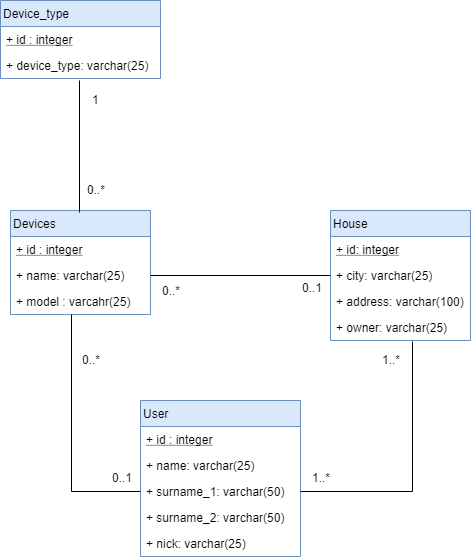

The diagram above was exported from draw.io. Its source (the exported page's mxGraphModel, read from the mxfile embedded in the PNG):
<mxGraphModel dx="854" dy="384" grid="1" gridSize="10" guides="1" tooltips="1" connect="1" arrows="1" fold="1" page="1" pageScale="1" pageWidth="1100" pageHeight="850" background="#ffffff" math="0" shadow="0">
  <root>
    <mxCell id="0" />
    <mxCell id="1" parent="0" />
    <mxCell id="TPIqdbfWrQtuD3qRlvWt-3" value="Devices" style="swimlane;fontStyle=0;childLayout=stackLayout;horizontal=1;startSize=26;fillColor=#dae8fc;horizontalStack=0;resizeParent=1;resizeParentMax=0;resizeLast=0;collapsible=1;marginBottom=0;rounded=0;align=left;strokeColor=#6c8ebf;" vertex="1" parent="1">
      <mxGeometry x="140" y="470" width="140" height="104" as="geometry" />
    </mxCell>
    <mxCell id="TPIqdbfWrQtuD3qRlvWt-4" value="+ id : integer&#10;" style="text;strokeColor=none;fillColor=none;align=left;verticalAlign=top;spacingLeft=4;spacingRight=4;overflow=hidden;rotatable=0;points=[[0,0.5],[1,0.5]];portConstraint=eastwest;fontStyle=4" vertex="1" parent="TPIqdbfWrQtuD3qRlvWt-3">
      <mxGeometry y="26" width="140" height="26" as="geometry" />
    </mxCell>
    <mxCell id="TPIqdbfWrQtuD3qRlvWt-7" value="+ name: varchar(25)" style="text;strokeColor=none;fillColor=none;align=left;verticalAlign=top;spacingLeft=4;spacingRight=4;overflow=hidden;rotatable=0;points=[[0,0.5],[1,0.5]];portConstraint=eastwest;" vertex="1" parent="TPIqdbfWrQtuD3qRlvWt-3">
      <mxGeometry y="52" width="140" height="26" as="geometry" />
    </mxCell>
    <mxCell id="TPIqdbfWrQtuD3qRlvWt-6" value="+ model : varcahr(25)" style="text;strokeColor=none;fillColor=none;align=left;verticalAlign=top;spacingLeft=4;spacingRight=4;overflow=hidden;rotatable=0;points=[[0,0.5],[1,0.5]];portConstraint=eastwest;" vertex="1" parent="TPIqdbfWrQtuD3qRlvWt-3">
      <mxGeometry y="78" width="140" height="26" as="geometry" />
    </mxCell>
    <mxCell id="TPIqdbfWrQtuD3qRlvWt-9" value="House" style="swimlane;fontStyle=0;childLayout=stackLayout;horizontal=1;startSize=26;fillColor=#dae8fc;horizontalStack=0;resizeParent=1;resizeParentMax=0;resizeLast=0;collapsible=1;marginBottom=0;rounded=0;align=left;strokeColor=#6c8ebf;" vertex="1" parent="1">
      <mxGeometry x="460" y="470" width="140" height="130" as="geometry" />
    </mxCell>
    <mxCell id="TPIqdbfWrQtuD3qRlvWt-10" value="+ id: integer" style="text;strokeColor=none;fillColor=none;align=left;verticalAlign=top;spacingLeft=4;spacingRight=4;overflow=hidden;rotatable=0;points=[[0,0.5],[1,0.5]];portConstraint=eastwest;fontStyle=4" vertex="1" parent="TPIqdbfWrQtuD3qRlvWt-9">
      <mxGeometry y="26" width="140" height="26" as="geometry" />
    </mxCell>
    <mxCell id="TPIqdbfWrQtuD3qRlvWt-11" value="+ city: varchar(25)" style="text;strokeColor=none;fillColor=none;align=left;verticalAlign=top;spacingLeft=4;spacingRight=4;overflow=hidden;rotatable=0;points=[[0,0.5],[1,0.5]];portConstraint=eastwest;" vertex="1" parent="TPIqdbfWrQtuD3qRlvWt-9">
      <mxGeometry y="52" width="140" height="26" as="geometry" />
    </mxCell>
    <mxCell id="TPIqdbfWrQtuD3qRlvWt-12" value="+ address: varchar(100)&#10;" style="text;strokeColor=none;fillColor=none;align=left;verticalAlign=top;spacingLeft=4;spacingRight=4;overflow=hidden;rotatable=0;points=[[0,0.5],[1,0.5]];portConstraint=eastwest;" vertex="1" parent="TPIqdbfWrQtuD3qRlvWt-9">
      <mxGeometry y="78" width="140" height="26" as="geometry" />
    </mxCell>
    <mxCell id="TPIqdbfWrQtuD3qRlvWt-13" value="+ owner: varchar(25)" style="text;strokeColor=none;fillColor=none;align=left;verticalAlign=top;spacingLeft=4;spacingRight=4;overflow=hidden;rotatable=0;points=[[0,0.5],[1,0.5]];portConstraint=eastwest;" vertex="1" parent="TPIqdbfWrQtuD3qRlvWt-9">
      <mxGeometry y="104" width="140" height="26" as="geometry" />
    </mxCell>
    <mxCell id="TPIqdbfWrQtuD3qRlvWt-15" value="User" style="swimlane;fontStyle=0;childLayout=stackLayout;horizontal=1;startSize=26;fillColor=#dae8fc;horizontalStack=0;resizeParent=1;resizeParentMax=0;resizeLast=0;collapsible=1;marginBottom=0;rounded=0;align=left;strokeColor=#6c8ebf;" vertex="1" parent="1">
      <mxGeometry x="270" y="660" width="160" height="156" as="geometry" />
    </mxCell>
    <mxCell id="TPIqdbfWrQtuD3qRlvWt-16" value="+ id : integer&#10;" style="text;strokeColor=none;fillColor=none;align=left;verticalAlign=top;spacingLeft=4;spacingRight=4;overflow=hidden;rotatable=0;points=[[0,0.5],[1,0.5]];portConstraint=eastwest;fontStyle=4" vertex="1" parent="TPIqdbfWrQtuD3qRlvWt-15">
      <mxGeometry y="26" width="160" height="26" as="geometry" />
    </mxCell>
    <mxCell id="TPIqdbfWrQtuD3qRlvWt-17" value="+ name: varchar(25)" style="text;strokeColor=none;fillColor=none;align=left;verticalAlign=top;spacingLeft=4;spacingRight=4;overflow=hidden;rotatable=0;points=[[0,0.5],[1,0.5]];portConstraint=eastwest;" vertex="1" parent="TPIqdbfWrQtuD3qRlvWt-15">
      <mxGeometry y="52" width="160" height="26" as="geometry" />
    </mxCell>
    <mxCell id="TPIqdbfWrQtuD3qRlvWt-18" value="+ surname_1: varchar(50)&#10;" style="text;strokeColor=none;fillColor=none;align=left;verticalAlign=top;spacingLeft=4;spacingRight=4;overflow=hidden;rotatable=0;points=[[0,0.5],[1,0.5]];portConstraint=eastwest;" vertex="1" parent="TPIqdbfWrQtuD3qRlvWt-15">
      <mxGeometry y="78" width="160" height="26" as="geometry" />
    </mxCell>
    <mxCell id="TPIqdbfWrQtuD3qRlvWt-19" value="+ surname_2: varchar(50)" style="text;strokeColor=none;fillColor=none;align=left;verticalAlign=top;spacingLeft=4;spacingRight=4;overflow=hidden;rotatable=0;points=[[0,0.5],[1,0.5]];portConstraint=eastwest;" vertex="1" parent="TPIqdbfWrQtuD3qRlvWt-15">
      <mxGeometry y="104" width="160" height="26" as="geometry" />
    </mxCell>
    <mxCell id="TPIqdbfWrQtuD3qRlvWt-20" value="+ nick: varchar(25)" style="text;strokeColor=none;fillColor=none;align=left;verticalAlign=top;spacingLeft=4;spacingRight=4;overflow=hidden;rotatable=0;points=[[0,0.5],[1,0.5]];portConstraint=eastwest;" vertex="1" parent="TPIqdbfWrQtuD3qRlvWt-15">
      <mxGeometry y="130" width="160" height="26" as="geometry" />
    </mxCell>
    <mxCell id="TPIqdbfWrQtuD3qRlvWt-23" style="edgeStyle=orthogonalEdgeStyle;rounded=0;orthogonalLoop=1;jettySize=auto;html=1;exitX=0;exitY=0.5;exitDx=0;exitDy=0;entryX=0.436;entryY=1;entryDx=0;entryDy=0;entryPerimeter=0;endArrow=none;endFill=0;" edge="1" parent="1" source="TPIqdbfWrQtuD3qRlvWt-18" target="TPIqdbfWrQtuD3qRlvWt-6">
      <mxGeometry relative="1" as="geometry" />
    </mxCell>
    <mxCell id="TPIqdbfWrQtuD3qRlvWt-24" style="edgeStyle=orthogonalEdgeStyle;rounded=0;orthogonalLoop=1;jettySize=auto;html=1;exitX=1;exitY=0.5;exitDx=0;exitDy=0;endArrow=none;endFill=0;entryX=0.586;entryY=1.038;entryDx=0;entryDy=0;entryPerimeter=0;" edge="1" parent="1" source="TPIqdbfWrQtuD3qRlvWt-18" target="TPIqdbfWrQtuD3qRlvWt-13">
      <mxGeometry relative="1" as="geometry">
        <mxPoint x="540" y="610" as="targetPoint" />
      </mxGeometry>
    </mxCell>
    <mxCell id="TPIqdbfWrQtuD3qRlvWt-25" style="edgeStyle=orthogonalEdgeStyle;rounded=0;orthogonalLoop=1;jettySize=auto;html=1;exitX=1;exitY=0.5;exitDx=0;exitDy=0;entryX=0;entryY=0.5;entryDx=0;entryDy=0;endArrow=none;endFill=0;" edge="1" parent="1" source="TPIqdbfWrQtuD3qRlvWt-7" target="TPIqdbfWrQtuD3qRlvWt-11">
      <mxGeometry relative="1" as="geometry" />
    </mxCell>
    <mxCell id="TPIqdbfWrQtuD3qRlvWt-26" value="0..*&lt;br&gt;" style="text;html=1;resizable=0;points=[];autosize=1;align=left;verticalAlign=top;spacingTop=-4;" vertex="1" parent="1">
      <mxGeometry x="210" y="610" width="30" height="20" as="geometry" />
    </mxCell>
    <mxCell id="TPIqdbfWrQtuD3qRlvWt-27" value="0..1" style="text;html=1;resizable=0;points=[];autosize=1;align=left;verticalAlign=top;spacingTop=-4;" vertex="1" parent="1">
      <mxGeometry x="240" y="728" width="40" height="20" as="geometry" />
    </mxCell>
    <mxCell id="TPIqdbfWrQtuD3qRlvWt-28" value="1..*" style="text;html=1;resizable=0;points=[];autosize=1;align=left;verticalAlign=top;spacingTop=-4;" vertex="1" parent="1">
      <mxGeometry x="510" y="610" width="30" height="20" as="geometry" />
    </mxCell>
    <mxCell id="TPIqdbfWrQtuD3qRlvWt-29" value="1..*" style="text;html=1;resizable=0;points=[];autosize=1;align=left;verticalAlign=top;spacingTop=-4;" vertex="1" parent="1">
      <mxGeometry x="440" y="728" width="30" height="20" as="geometry" />
    </mxCell>
    <mxCell id="TPIqdbfWrQtuD3qRlvWt-30" value="0..1" style="text;html=1;resizable=0;points=[];autosize=1;align=left;verticalAlign=top;spacingTop=-4;" vertex="1" parent="1">
      <mxGeometry x="430" y="538" width="40" height="20" as="geometry" />
    </mxCell>
    <mxCell id="TPIqdbfWrQtuD3qRlvWt-31" value="0..*" style="text;html=1;resizable=0;points=[];autosize=1;align=left;verticalAlign=top;spacingTop=-4;" vertex="1" parent="1">
      <mxGeometry x="290" y="541" width="30" height="20" as="geometry" />
    </mxCell>
    <mxCell id="TPIqdbfWrQtuD3qRlvWt-33" value="Device_type" style="swimlane;fontStyle=0;childLayout=stackLayout;horizontal=1;startSize=26;fillColor=#dae8fc;horizontalStack=0;resizeParent=1;resizeParentMax=0;resizeLast=0;collapsible=1;marginBottom=0;rounded=0;align=left;strokeColor=#6c8ebf;" vertex="1" parent="1">
      <mxGeometry x="130" y="260" width="160" height="78" as="geometry" />
    </mxCell>
    <mxCell id="TPIqdbfWrQtuD3qRlvWt-34" value="+ id : integer" style="text;strokeColor=none;fillColor=none;align=left;verticalAlign=top;spacingLeft=4;spacingRight=4;overflow=hidden;rotatable=0;points=[[0,0.5],[1,0.5]];portConstraint=eastwest;fontStyle=4" vertex="1" parent="TPIqdbfWrQtuD3qRlvWt-33">
      <mxGeometry y="26" width="160" height="26" as="geometry" />
    </mxCell>
    <mxCell id="TPIqdbfWrQtuD3qRlvWt-35" value="+ device_type: varchar(25)" style="text;strokeColor=none;fillColor=none;align=left;verticalAlign=top;spacingLeft=4;spacingRight=4;overflow=hidden;rotatable=0;points=[[0,0.5],[1,0.5]];portConstraint=eastwest;" vertex="1" parent="TPIqdbfWrQtuD3qRlvWt-33">
      <mxGeometry y="52" width="160" height="26" as="geometry" />
    </mxCell>
    <mxCell id="TPIqdbfWrQtuD3qRlvWt-39" value="" style="endArrow=none;html=1;" edge="1" parent="1">
      <mxGeometry width="50" height="50" relative="1" as="geometry">
        <mxPoint x="209" y="472" as="sourcePoint" />
        <mxPoint x="209" y="340" as="targetPoint" />
      </mxGeometry>
    </mxCell>
    <mxCell id="TPIqdbfWrQtuD3qRlvWt-40" value="1" style="text;html=1;resizable=0;points=[];autosize=1;align=left;verticalAlign=top;spacingTop=-4;" vertex="1" parent="1">
      <mxGeometry x="220" y="350" width="20" height="20" as="geometry" />
    </mxCell>
    <mxCell id="TPIqdbfWrQtuD3qRlvWt-41" value="0..*" style="text;html=1;resizable=0;points=[];autosize=1;align=left;verticalAlign=top;spacingTop=-4;" vertex="1" parent="1">
      <mxGeometry x="215" y="440" width="30" height="20" as="geometry" />
    </mxCell>
  </root>
</mxGraphModel>